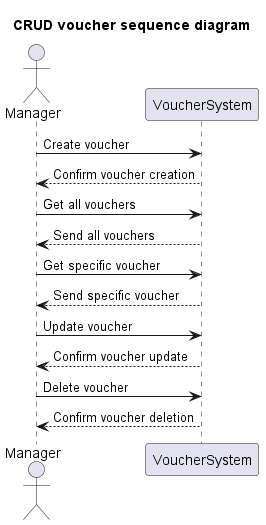

The diagram above was rendered by PlantUML. Its source (embedded in the PNG):
@startuml
title CRUD voucher sequence diagram

Actor Manager
participant VoucherSystem


Manager -> VoucherSystem : Create voucher
VoucherSystem --> Manager : Confirm voucher creation


Manager -> VoucherSystem : Get all vouchers
VoucherSystem --> Manager : Send all vouchers
Manager -> VoucherSystem : Get specific voucher
VoucherSystem --> Manager : Send specific voucher


Manager -> VoucherSystem : Update voucher
VoucherSystem --> Manager : Confirm voucher update


Manager -> VoucherSystem : Delete voucher
VoucherSystem --> Manager : Confirm voucher deletion

@enduml